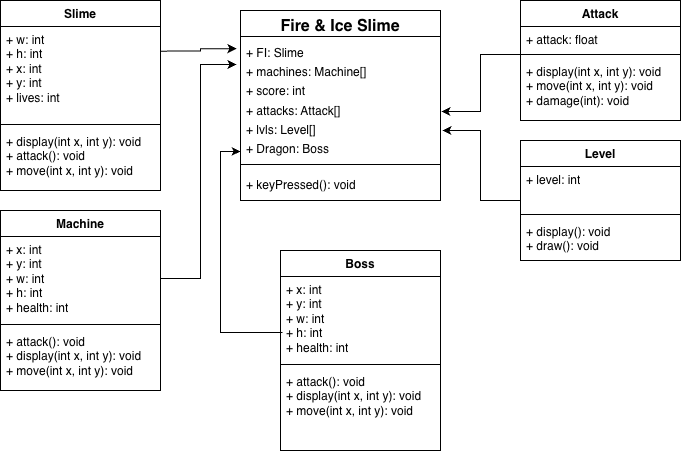

The diagram above was exported from draw.io. Its source (the exported page's mxGraphModel, read from the mxfile embedded in the PNG):
<mxGraphModel dx="805" dy="679" grid="1" gridSize="10" guides="1" tooltips="1" connect="1" arrows="1" fold="1" page="1" pageScale="1" pageWidth="850" pageHeight="1100" math="0" shadow="0">
  <root>
    <mxCell id="0" />
    <mxCell id="1" parent="0" />
    <mxCell id="tVjfMUgU0bZKmL15_NQK-1" value="Fire &amp;amp; Ice Slime" style="swimlane;fontStyle=1;align=center;verticalAlign=top;childLayout=stackLayout;horizontal=1;startSize=26;horizontalStack=0;resizeParent=1;resizeParentMax=0;resizeLast=0;collapsible=1;marginBottom=0;whiteSpace=wrap;html=1;fontSize=16;" parent="1" vertex="1">
      <mxGeometry x="320" y="40" width="200" height="190" as="geometry" />
    </mxCell>
    <mxCell id="tVjfMUgU0bZKmL15_NQK-2" value="&lt;font style=&quot;font-size: 12px;&quot;&gt;+ FI: Slime&lt;/font&gt;&lt;div&gt;&lt;span style=&quot;font-size: 12px;&quot;&gt;+ machines: Machine[]&lt;/span&gt;&lt;/div&gt;&lt;div&gt;&lt;span style=&quot;font-size: 12px;&quot;&gt;+ score: int&lt;/span&gt;&lt;/div&gt;&lt;div&gt;&lt;span style=&quot;font-size: 12px;&quot;&gt;+ attacks: Attack[]&lt;/span&gt;&lt;/div&gt;&lt;div&gt;&lt;span style=&quot;font-size: 12px;&quot;&gt;+ lvls: Level[]&lt;/span&gt;&lt;/div&gt;&lt;div&gt;&lt;span style=&quot;font-size: 12px;&quot;&gt;+ Dragon: Boss&lt;/span&gt;&lt;/div&gt;&lt;div&gt;&lt;div&gt;&lt;br&gt;&lt;/div&gt;&lt;/div&gt;" style="text;strokeColor=none;fillColor=none;align=left;verticalAlign=top;spacingLeft=4;spacingRight=4;overflow=hidden;rotatable=0;points=[[0,0.5],[1,0.5]];portConstraint=eastwest;whiteSpace=wrap;html=1;fontSize=16;" parent="tVjfMUgU0bZKmL15_NQK-1" vertex="1">
      <mxGeometry y="26" width="200" height="124" as="geometry" />
    </mxCell>
    <mxCell id="tVjfMUgU0bZKmL15_NQK-3" value="" style="line;strokeWidth=1;fillColor=none;align=left;verticalAlign=middle;spacingTop=-1;spacingLeft=3;spacingRight=3;rotatable=0;labelPosition=right;points=[];portConstraint=eastwest;strokeColor=inherit;fontSize=16;" parent="tVjfMUgU0bZKmL15_NQK-1" vertex="1">
      <mxGeometry y="150" width="200" height="8" as="geometry" />
    </mxCell>
    <mxCell id="tVjfMUgU0bZKmL15_NQK-4" value="&lt;font style=&quot;font-size: 12px;&quot;&gt;+ keyPressed(): void&lt;/font&gt;" style="text;strokeColor=none;fillColor=none;align=left;verticalAlign=top;spacingLeft=4;spacingRight=4;overflow=hidden;rotatable=0;points=[[0,0.5],[1,0.5]];portConstraint=eastwest;whiteSpace=wrap;html=1;fontSize=16;" parent="tVjfMUgU0bZKmL15_NQK-1" vertex="1">
      <mxGeometry y="158" width="200" height="32" as="geometry" />
    </mxCell>
    <mxCell id="tVjfMUgU0bZKmL15_NQK-6" value="Slime" style="swimlane;fontStyle=1;align=center;verticalAlign=top;childLayout=stackLayout;horizontal=1;startSize=26;horizontalStack=0;resizeParent=1;resizeParentMax=0;resizeLast=0;collapsible=1;marginBottom=0;whiteSpace=wrap;html=1;" parent="1" vertex="1">
      <mxGeometry x="80" y="30" width="160" height="190" as="geometry" />
    </mxCell>
    <mxCell id="tVjfMUgU0bZKmL15_NQK-7" value="+ w: int&lt;div&gt;+ h: int&lt;/div&gt;&lt;div&gt;+ x: int&lt;/div&gt;&lt;div&gt;+ y: int&lt;br&gt;&lt;div&gt;+ lives: int&lt;/div&gt;&lt;/div&gt;" style="text;strokeColor=none;fillColor=none;align=left;verticalAlign=top;spacingLeft=4;spacingRight=4;overflow=hidden;rotatable=0;points=[[0,0.5],[1,0.5]];portConstraint=eastwest;whiteSpace=wrap;html=1;" parent="tVjfMUgU0bZKmL15_NQK-6" vertex="1">
      <mxGeometry y="26" width="160" height="94" as="geometry" />
    </mxCell>
    <mxCell id="tVjfMUgU0bZKmL15_NQK-8" value="" style="line;strokeWidth=1;fillColor=none;align=left;verticalAlign=middle;spacingTop=-1;spacingLeft=3;spacingRight=3;rotatable=0;labelPosition=right;points=[];portConstraint=eastwest;strokeColor=inherit;" parent="tVjfMUgU0bZKmL15_NQK-6" vertex="1">
      <mxGeometry y="120" width="160" height="8" as="geometry" />
    </mxCell>
    <mxCell id="tVjfMUgU0bZKmL15_NQK-9" value="&lt;div&gt;&lt;div&gt;+ display(int x, int y): void&lt;/div&gt;&lt;div&gt;+ attack(): void&lt;/div&gt;&lt;/div&gt;&lt;div&gt;+ move(int x, int y): void&lt;/div&gt;" style="text;strokeColor=none;fillColor=none;align=left;verticalAlign=top;spacingLeft=4;spacingRight=4;overflow=hidden;rotatable=0;points=[[0,0.5],[1,0.5]];portConstraint=eastwest;whiteSpace=wrap;html=1;" parent="tVjfMUgU0bZKmL15_NQK-6" vertex="1">
      <mxGeometry y="128" width="160" height="62" as="geometry" />
    </mxCell>
    <mxCell id="tVjfMUgU0bZKmL15_NQK-10" value="Machine" style="swimlane;fontStyle=1;align=center;verticalAlign=top;childLayout=stackLayout;horizontal=1;startSize=26;horizontalStack=0;resizeParent=1;resizeParentMax=0;resizeLast=0;collapsible=1;marginBottom=0;whiteSpace=wrap;html=1;" parent="1" vertex="1">
      <mxGeometry x="80" y="240" width="160" height="180" as="geometry" />
    </mxCell>
    <mxCell id="tVjfMUgU0bZKmL15_NQK-11" value="&lt;div&gt;+ x: int&lt;/div&gt;&lt;div&gt;+ y: int&lt;/div&gt;+ w: int&lt;div&gt;+ h: int&lt;/div&gt;&lt;div&gt;+ health: int&lt;/div&gt;" style="text;strokeColor=none;fillColor=none;align=left;verticalAlign=top;spacingLeft=4;spacingRight=4;overflow=hidden;rotatable=0;points=[[0,0.5],[1,0.5]];portConstraint=eastwest;whiteSpace=wrap;html=1;" parent="tVjfMUgU0bZKmL15_NQK-10" vertex="1">
      <mxGeometry y="26" width="160" height="84" as="geometry" />
    </mxCell>
    <mxCell id="tVjfMUgU0bZKmL15_NQK-12" value="" style="line;strokeWidth=1;fillColor=none;align=left;verticalAlign=middle;spacingTop=-1;spacingLeft=3;spacingRight=3;rotatable=0;labelPosition=right;points=[];portConstraint=eastwest;strokeColor=inherit;" parent="tVjfMUgU0bZKmL15_NQK-10" vertex="1">
      <mxGeometry y="110" width="160" height="8" as="geometry" />
    </mxCell>
    <mxCell id="tVjfMUgU0bZKmL15_NQK-13" value="+ attack(): void&lt;div&gt;+ display(int x, int y): void&lt;br&gt;&lt;div&gt;+ move(int x, int y): void&lt;/div&gt;&lt;/div&gt;" style="text;strokeColor=none;fillColor=none;align=left;verticalAlign=top;spacingLeft=4;spacingRight=4;overflow=hidden;rotatable=0;points=[[0,0.5],[1,0.5]];portConstraint=eastwest;whiteSpace=wrap;html=1;" parent="tVjfMUgU0bZKmL15_NQK-10" vertex="1">
      <mxGeometry y="118" width="160" height="62" as="geometry" />
    </mxCell>
    <mxCell id="5cyfveOq0HaUhTEN123O-5" style="edgeStyle=orthogonalEdgeStyle;rounded=0;orthogonalLoop=1;jettySize=auto;html=1;entryX=-0.02;entryY=0.226;entryDx=0;entryDy=0;entryPerimeter=0;" parent="1" source="tVjfMUgU0bZKmL15_NQK-11" target="tVjfMUgU0bZKmL15_NQK-2" edge="1">
      <mxGeometry relative="1" as="geometry">
        <mxPoint x="280" y="100" as="targetPoint" />
      </mxGeometry>
    </mxCell>
    <mxCell id="5cyfveOq0HaUhTEN123O-6" value="" style="edgeStyle=orthogonalEdgeStyle;rounded=0;orthogonalLoop=1;jettySize=auto;html=1;entryX=-0.02;entryY=0.098;entryDx=0;entryDy=0;entryPerimeter=0;exitX=1;exitY=0.262;exitDx=0;exitDy=0;exitPerimeter=0;" parent="1" source="tVjfMUgU0bZKmL15_NQK-7" target="tVjfMUgU0bZKmL15_NQK-2" edge="1">
      <mxGeometry relative="1" as="geometry">
        <mxPoint x="240" y="82" as="sourcePoint" />
      </mxGeometry>
    </mxCell>
    <mxCell id="WvypCa55YVSjOio7FYKz-1" value="Attack" style="swimlane;fontStyle=1;align=center;verticalAlign=top;childLayout=stackLayout;horizontal=1;startSize=26;horizontalStack=0;resizeParent=1;resizeParentMax=0;resizeLast=0;collapsible=1;marginBottom=0;whiteSpace=wrap;html=1;" parent="1" vertex="1">
      <mxGeometry x="600" y="30" width="160" height="120" as="geometry" />
    </mxCell>
    <mxCell id="WvypCa55YVSjOio7FYKz-2" value="&lt;div&gt;+ attack: float&amp;nbsp;&lt;/div&gt;&lt;div&gt;&lt;br&gt;&lt;/div&gt;" style="text;strokeColor=none;fillColor=none;align=left;verticalAlign=top;spacingLeft=4;spacingRight=4;overflow=hidden;rotatable=0;points=[[0,0.5],[1,0.5]];portConstraint=eastwest;whiteSpace=wrap;html=1;" parent="WvypCa55YVSjOio7FYKz-1" vertex="1">
      <mxGeometry y="26" width="160" height="24" as="geometry" />
    </mxCell>
    <mxCell id="WvypCa55YVSjOio7FYKz-3" value="" style="line;strokeWidth=1;fillColor=none;align=left;verticalAlign=middle;spacingTop=-1;spacingLeft=3;spacingRight=3;rotatable=0;labelPosition=right;points=[];portConstraint=eastwest;strokeColor=inherit;" parent="WvypCa55YVSjOio7FYKz-1" vertex="1">
      <mxGeometry y="50" width="160" height="8" as="geometry" />
    </mxCell>
    <mxCell id="WvypCa55YVSjOio7FYKz-4" value="+ display(int x, int y): void&lt;div&gt;+ move(int x, int y): void&lt;/div&gt;&lt;div&gt;+ damage(int): void&lt;/div&gt;&lt;div&gt;&lt;br&gt;&lt;/div&gt;" style="text;strokeColor=none;fillColor=none;align=left;verticalAlign=top;spacingLeft=4;spacingRight=4;overflow=hidden;rotatable=0;points=[[0,0.5],[1,0.5]];portConstraint=eastwest;whiteSpace=wrap;html=1;" parent="WvypCa55YVSjOio7FYKz-1" vertex="1">
      <mxGeometry y="58" width="160" height="62" as="geometry" />
    </mxCell>
    <mxCell id="WvypCa55YVSjOio7FYKz-15" style="edgeStyle=orthogonalEdgeStyle;rounded=0;orthogonalLoop=1;jettySize=auto;html=1;entryX=1.005;entryY=0.605;entryDx=0;entryDy=0;entryPerimeter=0;" parent="1" source="WvypCa55YVSjOio7FYKz-3" target="tVjfMUgU0bZKmL15_NQK-2" edge="1">
      <mxGeometry relative="1" as="geometry" />
    </mxCell>
    <mxCell id="ynFRAbBQpLGM1uBB6aX3-9" value="Level" style="swimlane;fontStyle=1;align=center;verticalAlign=top;childLayout=stackLayout;horizontal=1;startSize=26;horizontalStack=0;resizeParent=1;resizeParentMax=0;resizeLast=0;collapsible=1;marginBottom=0;whiteSpace=wrap;html=1;" vertex="1" parent="1">
      <mxGeometry x="600" y="170" width="160" height="120" as="geometry" />
    </mxCell>
    <mxCell id="ynFRAbBQpLGM1uBB6aX3-10" value="+ level: int" style="text;strokeColor=none;fillColor=none;align=left;verticalAlign=top;spacingLeft=4;spacingRight=4;overflow=hidden;rotatable=0;points=[[0,0.5],[1,0.5]];portConstraint=eastwest;whiteSpace=wrap;html=1;" vertex="1" parent="ynFRAbBQpLGM1uBB6aX3-9">
      <mxGeometry y="26" width="160" height="44" as="geometry" />
    </mxCell>
    <mxCell id="ynFRAbBQpLGM1uBB6aX3-11" value="" style="line;strokeWidth=1;fillColor=none;align=left;verticalAlign=middle;spacingTop=-1;spacingLeft=3;spacingRight=3;rotatable=0;labelPosition=right;points=[];portConstraint=eastwest;strokeColor=inherit;" vertex="1" parent="ynFRAbBQpLGM1uBB6aX3-9">
      <mxGeometry y="70" width="160" height="8" as="geometry" />
    </mxCell>
    <mxCell id="ynFRAbBQpLGM1uBB6aX3-12" value="+ display(): void&lt;div&gt;+ draw(): void&lt;/div&gt;" style="text;strokeColor=none;fillColor=none;align=left;verticalAlign=top;spacingLeft=4;spacingRight=4;overflow=hidden;rotatable=0;points=[[0,0.5],[1,0.5]];portConstraint=eastwest;whiteSpace=wrap;html=1;" vertex="1" parent="ynFRAbBQpLGM1uBB6aX3-9">
      <mxGeometry y="78" width="160" height="42" as="geometry" />
    </mxCell>
    <mxCell id="ynFRAbBQpLGM1uBB6aX3-18" style="edgeStyle=orthogonalEdgeStyle;rounded=0;orthogonalLoop=1;jettySize=auto;html=1;entryX=0;entryY=0.927;entryDx=0;entryDy=0;entryPerimeter=0;exitX=0.013;exitY=0.667;exitDx=0;exitDy=0;exitPerimeter=0;" edge="1" parent="1" source="ynFRAbBQpLGM1uBB6aX3-14" target="tVjfMUgU0bZKmL15_NQK-2">
      <mxGeometry relative="1" as="geometry">
        <mxPoint x="300" y="170" as="targetPoint" />
      </mxGeometry>
    </mxCell>
    <mxCell id="ynFRAbBQpLGM1uBB6aX3-13" value="Boss" style="swimlane;fontStyle=1;align=center;verticalAlign=top;childLayout=stackLayout;horizontal=1;startSize=26;horizontalStack=0;resizeParent=1;resizeParentMax=0;resizeLast=0;collapsible=1;marginBottom=0;whiteSpace=wrap;html=1;" vertex="1" parent="1">
      <mxGeometry x="360" y="280" width="160" height="200" as="geometry" />
    </mxCell>
    <mxCell id="ynFRAbBQpLGM1uBB6aX3-14" value="+ x: int&lt;div&gt;+ y: int&lt;/div&gt;&lt;div&gt;+ w: int&lt;/div&gt;&lt;div&gt;+ h: int&lt;/div&gt;&lt;div&gt;+ health: int&lt;/div&gt;" style="text;strokeColor=none;fillColor=none;align=left;verticalAlign=top;spacingLeft=4;spacingRight=4;overflow=hidden;rotatable=0;points=[[0,0.5],[1,0.5]];portConstraint=eastwest;whiteSpace=wrap;html=1;" vertex="1" parent="ynFRAbBQpLGM1uBB6aX3-13">
      <mxGeometry y="26" width="160" height="84" as="geometry" />
    </mxCell>
    <mxCell id="ynFRAbBQpLGM1uBB6aX3-15" value="" style="line;strokeWidth=1;fillColor=none;align=left;verticalAlign=middle;spacingTop=-1;spacingLeft=3;spacingRight=3;rotatable=0;labelPosition=right;points=[];portConstraint=eastwest;strokeColor=inherit;" vertex="1" parent="ynFRAbBQpLGM1uBB6aX3-13">
      <mxGeometry y="110" width="160" height="8" as="geometry" />
    </mxCell>
    <mxCell id="ynFRAbBQpLGM1uBB6aX3-16" value="+ attack(): void&lt;div&gt;+ display(int x, int y): void&lt;br&gt;&lt;div&gt;+ move(int x, int y): void&lt;/div&gt;&lt;/div&gt;" style="text;strokeColor=none;fillColor=none;align=left;verticalAlign=top;spacingLeft=4;spacingRight=4;overflow=hidden;rotatable=0;points=[[0,0.5],[1,0.5]];portConstraint=eastwest;whiteSpace=wrap;html=1;" vertex="1" parent="ynFRAbBQpLGM1uBB6aX3-13">
      <mxGeometry y="118" width="160" height="82" as="geometry" />
    </mxCell>
    <mxCell id="ynFRAbBQpLGM1uBB6aX3-17" style="edgeStyle=orthogonalEdgeStyle;rounded=0;orthogonalLoop=1;jettySize=auto;html=1;entryX=1.01;entryY=0.758;entryDx=0;entryDy=0;entryPerimeter=0;" edge="1" parent="1" source="ynFRAbBQpLGM1uBB6aX3-9" target="tVjfMUgU0bZKmL15_NQK-2">
      <mxGeometry relative="1" as="geometry" />
    </mxCell>
  </root>
</mxGraphModel>